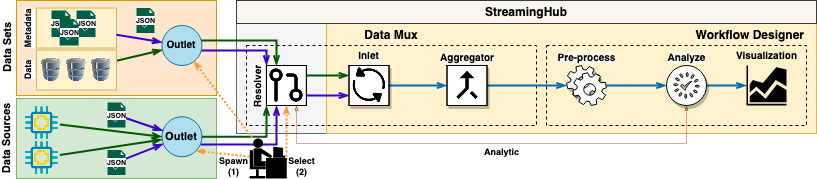

The diagram above was exported from draw.io. Its source (the exported page's mxGraphModel, read from the mxfile embedded in the PNG):
<mxGraphModel dx="1426" dy="818" grid="1" gridSize="10" guides="1" tooltips="1" connect="1" arrows="1" fold="1" page="1" pageScale="1" pageWidth="850" pageHeight="1100" math="0" shadow="0">
  <root>
    <mxCell id="0" />
    <mxCell id="1" parent="0" />
    <mxCell id="2" value="Data Sources" style="rounded=0;whiteSpace=wrap;html=1;labelBackgroundColor=#ffffff;fillColor=#d5e8d4;strokeColor=#82b366;labelPosition=left;verticalLabelPosition=middle;align=center;verticalAlign=bottom;fontStyle=1;spacing=0;spacingTop=0;horizontal=0;spacingLeft=0;spacingBottom=2;fontSize=11;" vertex="1" parent="1">
      <mxGeometry x="190" y="698" width="200" height="80" as="geometry" />
    </mxCell>
    <mxCell id="3" value="Data Sets" style="rounded=0;whiteSpace=wrap;html=1;labelBackgroundColor=#ffffff;fillColor=#ffe6cc;strokeColor=#d79b00;labelPosition=left;verticalLabelPosition=middle;align=center;verticalAlign=bottom;fontStyle=1;spacing=0;spacingTop=0;horizontal=0;spacingLeft=0;spacingBottom=2;fontSize=11;" vertex="1" parent="1">
      <mxGeometry x="190" y="600" width="200" height="95" as="geometry" />
    </mxCell>
    <mxCell id="4" value="Metadata" style="rounded=0;labelPosition=left;verticalLabelPosition=middle;align=right;verticalAlign=bottom;fontSize=9;spacing=2;labelBackgroundColor=#ffffff;fontStyle=1;html=1;fillColor=#fff2cc;strokeColor=#d6b656;horizontal=0;" vertex="1" parent="1">
      <mxGeometry x="210" y="607.5" width="80" height="40" as="geometry" />
    </mxCell>
    <mxCell id="5" value="" style="rounded=0;whiteSpace=wrap;html=1;fillColor=#f5f5f5;strokeColor=#666666;fontColor=#333333;" vertex="1" parent="1">
      <mxGeometry x="410" y="623" width="90" height="110" as="geometry" />
    </mxCell>
    <mxCell id="6" value="" style="rounded=0;labelBackgroundColor=none;fillColor=#fff2cc;strokeColor=#d6b656;labelPosition=center;verticalLabelPosition=middle;align=center;verticalAlign=top;fontStyle=0;spacing=0;spacingTop=-1;horizontal=1;spacingLeft=0;spacingBottom=0;fontSize=13;html=1;whiteSpace=wrap;glass=0;" vertex="1" parent="1">
      <mxGeometry x="500" y="623" width="490" height="110" as="geometry" />
    </mxCell>
    <mxCell id="7" value="" style="rounded=0;whiteSpace=wrap;html=1;fillColor=none;dashed=1;" vertex="1" parent="1">
      <mxGeometry x="420" y="645" width="290" height="80" as="geometry" />
    </mxCell>
    <mxCell id="8" style="rounded=0;orthogonalLoop=1;jettySize=auto;html=1;fillColor=#6a00ff;strokeColor=#3700CC;strokeWidth=2;endArrow=openThin;endFill=0;shadow=0;entryX=0;entryY=0;entryDx=0;entryDy=0;edgeStyle=orthogonalEdgeStyle;" edge="1" source="25" target="49" parent="1">
      <mxGeometry relative="1" as="geometry">
        <mxPoint x="515.3499999999999" y="590.845" as="sourcePoint" />
        <mxPoint x="506" y="664" as="targetPoint" />
        <Array as="points">
          <mxPoint x="440" y="650" />
        </Array>
      </mxGeometry>
    </mxCell>
    <mxCell id="9" value="" style="rounded=0;whiteSpace=wrap;html=1;fillColor=none;dashed=1;" vertex="1" parent="1">
      <mxGeometry x="720" y="645" width="260" height="80" as="geometry" />
    </mxCell>
    <mxCell id="10" style="rounded=0;orthogonalLoop=1;jettySize=auto;html=1;startArrow=none;startFill=0;endArrow=openThin;endFill=0;fillColor=#1ba1e2;strokeColor=#006EAF;strokeWidth=2;entryX=0;entryY=0.5;entryDx=0;entryDy=0;edgeStyle=orthogonalEdgeStyle;" edge="1" source="15" target="16" parent="1">
      <mxGeometry relative="1" as="geometry">
        <mxPoint x="619.9899999999998" y="775.9000000000001" as="targetPoint" />
      </mxGeometry>
    </mxCell>
    <mxCell id="11" style="rounded=0;orthogonalLoop=1;jettySize=auto;html=1;fillColor=#1ba1e2;strokeColor=#006EAF;strokeWidth=2;endArrow=openThin;endFill=0;" edge="1" source="17" target="20" parent="1">
      <mxGeometry relative="1" as="geometry" />
    </mxCell>
    <mxCell id="12" style="rounded=0;orthogonalLoop=1;jettySize=auto;html=1;exitX=1;exitY=0.5;exitDx=0;exitDy=0;startArrow=none;startFill=0;endArrow=openThin;endFill=0;fillColor=#1ba1e2;strokeColor=#006EAF;strokeWidth=2;" edge="1" source="16" target="17" parent="1">
      <mxGeometry relative="1" as="geometry">
        <mxPoint x="588.5" y="653" as="sourcePoint" />
        <mxPoint x="740.5" y="653" as="targetPoint" />
      </mxGeometry>
    </mxCell>
    <mxCell id="13" style="rounded=0;orthogonalLoop=1;jettySize=auto;html=1;entryX=0;entryY=0.5;entryDx=0;entryDy=0;entryPerimeter=0;strokeWidth=2;fillColor=#1ba1e2;strokeColor=#006EAF;endArrow=openThin;endFill=0;" edge="1" source="20" target="14" parent="1">
      <mxGeometry relative="1" as="geometry" />
    </mxCell>
    <mxCell id="14" value="&lt;b&gt;Visualization&lt;/b&gt;" style="aspect=fixed;pointerEvents=1;shadow=0;dashed=0;html=1;strokeColor=none;labelPosition=center;verticalLabelPosition=top;verticalAlign=bottom;align=center;shape=mxgraph.mscae.general.graph;fontStyle=0;fontSize=10;spacing=3;fillColor=#000000;" vertex="1" parent="1">
      <mxGeometry x="920" y="665" width="40" height="40" as="geometry" />
    </mxCell>
    <mxCell id="15" value="Inlet" style="shape=image;imageAspect=0;aspect=fixed;verticalLabelPosition=top;verticalAlign=bottom;image=https://cdn2.iconfinder.com/data/icons/asic/50/.svg-8-128.png;fontStyle=1;imageBorder=#000000;imageBackground=#ffffff;shadow=1;labelPosition=center;align=center;fontSize=10;labelBackgroundColor=#FFFFFF99;spacing=3;" vertex="1" parent="1">
      <mxGeometry x="522.5" y="665" width="40" height="40" as="geometry" />
    </mxCell>
    <mxCell id="16" value="&lt;span style=&quot;background-color: transparent&quot;&gt;&lt;b&gt;Aggregator&lt;/b&gt;&lt;/span&gt;" style="shape=image;html=1;verticalAlign=bottom;verticalLabelPosition=top;labelBackgroundColor=#FFFFFF99;imageAspect=0;aspect=fixed;image=https://cdn0.iconfinder.com/data/icons/google-material-design-3-0/48/ic_call_merge_48px-128.png;imageBackground=#ffffff;imageBorder=#000000;whiteSpace=wrap;fontStyle=0;labelPosition=center;align=center;shadow=1;fontSize=10;spacing=1;" vertex="1" parent="1">
      <mxGeometry x="620.5" y="665" width="40" height="40" as="geometry" />
    </mxCell>
    <mxCell id="17" value="&lt;span style=&quot;background-color: transparent&quot;&gt;&lt;b&gt;Pre-process&lt;/b&gt;&lt;/span&gt;" style="shape=mxgraph.bpmn.service_task;html=1;outlineConnect=0;verticalAlign=bottom;horizontal=1;align=center;labelPosition=center;verticalLabelPosition=top;fontStyle=0;labelBackgroundColor=#FFFFFF99;shadow=1;fontSize=10;spacing=1;" vertex="1" parent="1">
      <mxGeometry x="740" y="665" width="40" height="40" as="geometry" />
    </mxCell>
    <mxCell id="18" style="edgeStyle=orthogonalEdgeStyle;rounded=0;orthogonalLoop=1;jettySize=auto;html=1;startArrow=classicThin;startFill=0;startSize=3;endArrow=blockThin;endFill=0;endSize=3;fontSize=9;fillColor=#f8cecc;strokeColor=#b85450;dashed=1;dashPattern=1 1;" edge="1" source="20" target="49" parent="1">
      <mxGeometry relative="1" as="geometry">
        <Array as="points">
          <mxPoint x="860" y="743" />
          <mxPoint x="470" y="743" />
        </Array>
      </mxGeometry>
    </mxCell>
    <mxCell id="19" value="Analytic" style="edgeLabel;html=1;align=center;verticalAlign=middle;resizable=0;points=[];fontSize=9;fontStyle=1" connectable="0" vertex="1" parent="18">
      <mxGeometry x="-0.0407" y="1" relative="1" as="geometry">
        <mxPoint y="7.5" as="offset" />
      </mxGeometry>
    </mxCell>
    <mxCell id="20" value="&lt;span style=&quot;background-color: transparent&quot;&gt;&lt;b&gt;Analyze&lt;/b&gt;&lt;/span&gt;" style="html=1;aspect=fixed;shadow=1;align=center;verticalAlign=bottom;shape=mxgraph.gcp2.check_2;labelPosition=center;verticalLabelPosition=top;fontSize=10;labelBackgroundColor=#FFFFFF99;spacing=1;" vertex="1" parent="1">
      <mxGeometry x="840" y="665" width="40" height="40" as="geometry" />
    </mxCell>
    <mxCell id="21" style="rounded=0;orthogonalLoop=1;jettySize=auto;html=1;fillColor=#6a00ff;strokeColor=#3700CC;strokeWidth=2;endArrow=openThin;endFill=0;shadow=0;edgeStyle=orthogonalEdgeStyle;" edge="1" source="36" target="49" parent="1">
      <mxGeometry relative="1" as="geometry">
        <mxPoint x="595" y="818" as="sourcePoint" />
        <mxPoint x="583.79" y="710.7950000000001" as="targetPoint" />
        <Array as="points">
          <mxPoint x="450" y="744" />
        </Array>
      </mxGeometry>
    </mxCell>
    <mxCell id="22" value="&lt;b&gt;&lt;span style=&quot;background-color: transparent&quot;&gt;Data Mux&lt;/span&gt;&lt;/b&gt;" style="text;html=1;strokeColor=none;fillColor=none;align=center;verticalAlign=middle;whiteSpace=wrap;rounded=0;dashed=1;" vertex="1" parent="1">
      <mxGeometry x="420" y="625" width="290" height="20" as="geometry" />
    </mxCell>
    <mxCell id="23" value="&lt;b&gt;Workflow Designer&lt;br&gt;&lt;/b&gt;" style="text;html=1;strokeColor=none;fillColor=none;align=right;verticalAlign=middle;whiteSpace=wrap;rounded=0;dashed=1;" vertex="1" parent="1">
      <mxGeometry x="720" y="625" width="260" height="20" as="geometry" />
    </mxCell>
    <mxCell id="24" style="rounded=0;orthogonalLoop=1;jettySize=auto;html=1;startArrow=none;startFill=0;endArrow=openThin;endFill=0;fillColor=#008a00;strokeColor=#005700;strokeWidth=2;fontStyle=1;" edge="1" source="28" target="25" parent="1">
      <mxGeometry relative="1" as="geometry">
        <mxPoint x="375" y="689.75" as="targetPoint" />
      </mxGeometry>
    </mxCell>
    <mxCell id="25" value="&lt;font style=&quot;font-size: 10px;&quot; color=&quot;#000000&quot;&gt;Outlet&lt;/font&gt;" style="ellipse;whiteSpace=wrap;html=1;labelBackgroundColor=none;fillColor=#b1ddf0;strokeColor=#10739e;fontStyle=1;aspect=fixed;fontSize=10;" vertex="1" parent="1">
      <mxGeometry x="335.44" y="625" width="40" height="40" as="geometry" />
    </mxCell>
    <mxCell id="26" style="rounded=0;orthogonalLoop=1;jettySize=auto;html=1;fillColor=#6a00ff;strokeColor=#3700CC;strokeWidth=2;endArrow=openThin;endFill=0;shadow=0;entryX=0;entryY=0.75;entryDx=0;entryDy=0;exitX=1;exitY=0.75;exitDx=0;exitDy=0;" edge="1" source="49" target="15" parent="1">
      <mxGeometry relative="1" as="geometry">
        <mxPoint x="490.1750000000001" y="909.9949999999999" as="sourcePoint" />
        <mxPoint x="489.24999999999994" y="717.3200000000002" as="targetPoint" />
      </mxGeometry>
    </mxCell>
    <mxCell id="27" style="rounded=0;orthogonalLoop=1;jettySize=auto;html=1;fillColor=#008a00;strokeColor=#005700;strokeWidth=2;endArrow=openThin;endFill=0;shadow=0;verticalAlign=bottom;labelPosition=center;verticalLabelPosition=bottom;align=center;entryX=0;entryY=0.25;entryDx=0;entryDy=0;exitX=1;exitY=0.25;exitDx=0;exitDy=0;" edge="1" source="49" target="15" parent="1">
      <mxGeometry relative="1" as="geometry">
        <mxPoint x="480.91" y="911" as="sourcePoint" />
        <mxPoint x="480.25000000000017" y="715.0000000000002" as="targetPoint" />
        <Array as="points" />
      </mxGeometry>
    </mxCell>
    <mxCell id="28" value="Data" style="rounded=0;whiteSpace=wrap;html=1;fillColor=#fff2cc;strokeColor=#d6b656;labelPosition=left;verticalLabelPosition=middle;align=center;verticalAlign=bottom;fontStyle=1;fontSize=9;spacing=2;labelBackgroundColor=#ffffff;horizontal=0;" vertex="1" parent="1">
      <mxGeometry x="210" y="649.5" width="80" height="40" as="geometry" />
    </mxCell>
    <mxCell id="29" value="" style="group;aspect=fixed;fontSize=10;" connectable="0" vertex="1" parent="1">
      <mxGeometry x="225.00000000000003" y="610.01" width="44" height="34.98" as="geometry" />
    </mxCell>
    <mxCell id="30" value="&lt;font style=&quot;font-size: 7px;&quot;&gt;JSON&lt;/font&gt;" style="pointerEvents=1;shadow=0;dashed=0;html=1;strokeColor=none;fillColor=#005F4B;labelPosition=center;verticalLabelPosition=middle;verticalAlign=middle;align=center;outlineConnect=0;shape=mxgraph.veeam2.metadata_file;fontStyle=1;labelBackgroundColor=#ffffff;fontSize=7;spacing=2;" vertex="1" parent="29">
      <mxGeometry width="18.955199999999994" height="26.4" as="geometry" />
    </mxCell>
    <mxCell id="31" value="&lt;font style=&quot;font-size: 7px;&quot;&gt;JSON&lt;/font&gt;" style="pointerEvents=1;shadow=0;dashed=0;html=1;fillColor=#005F4B;labelPosition=center;verticalLabelPosition=middle;verticalAlign=middle;align=center;outlineConnect=0;shape=mxgraph.veeam2.metadata_file;fontStyle=1;labelBackgroundColor=#ffffff;fontSize=7;spacing=2;strokeColor=none;" vertex="1" parent="29">
      <mxGeometry x="25.0448" width="18.955199999999994" height="26.4" as="geometry" />
    </mxCell>
    <mxCell id="32" value="&lt;font style=&quot;font-size: 7px;&quot;&gt;JSON&lt;/font&gt;" style="pointerEvents=1;shadow=0;dashed=0;html=1;fillColor=#005F4B;labelPosition=center;verticalLabelPosition=middle;verticalAlign=middle;align=center;outlineConnect=0;shape=mxgraph.veeam2.metadata_file;fontStyle=1;labelBackgroundColor=#ffffff;fontSize=7;spacing=2;strokeColor=none;" vertex="1" parent="29">
      <mxGeometry x="8.122400000000006" y="8.58" width="18.955199999999994" height="26.4" as="geometry" />
    </mxCell>
    <mxCell id="33" value="&lt;font style=&quot;font-size: 7px;&quot;&gt;JSON&lt;/font&gt;" style="pointerEvents=1;shadow=0;dashed=0;html=1;strokeColor=none;fillColor=#005F4B;labelPosition=center;verticalLabelPosition=middle;verticalAlign=middle;align=center;outlineConnect=0;shape=mxgraph.veeam2.metadata_file;fontStyle=1;labelBackgroundColor=#ffffff;fontSize=7;spacing=2;aspect=fixed;" vertex="1" parent="1">
      <mxGeometry x="310" y="607.5" width="17.94" height="25" as="geometry" />
    </mxCell>
    <mxCell id="34" value="" style="shape=image;verticalLabelPosition=top;labelBackgroundColor=#ffffff;verticalAlign=bottom;aspect=fixed;imageAspect=0;image=https://cdn4.iconfinder.com/data/icons/big-data-free/32/Data-08-128.png;imageBorder=none;fontStyle=1;labelPosition=center;align=center;" vertex="1" parent="1">
      <mxGeometry x="198.29382352941178" y="704.5" width="35" height="35" as="geometry" />
    </mxCell>
    <mxCell id="35" value="" style="shape=image;verticalLabelPosition=bottom;labelBackgroundColor=#ffffff;verticalAlign=top;aspect=fixed;imageAspect=0;image=https://cdn4.iconfinder.com/data/icons/big-data-free/32/Data-08-128.png;imageBorder=none;fontStyle=1" vertex="1" parent="1">
      <mxGeometry x="198.29132352941178" y="739.5" width="35" height="35" as="geometry" />
    </mxCell>
    <mxCell id="36" value="&lt;font color=&quot;#000000&quot; style=&quot;font-size: 11px;&quot;&gt;Outlet&lt;/font&gt;" style="ellipse;whiteSpace=wrap;html=1;labelBackgroundColor=none;fillColor=#b1ddf0;strokeColor=#10739e;fontStyle=1;aspect=fixed;fontSize=11;" vertex="1" parent="1">
      <mxGeometry x="335.44308823529417" y="716.25" width="40" height="40" as="geometry" />
    </mxCell>
    <mxCell id="37" style="rounded=0;orthogonalLoop=1;jettySize=auto;html=1;strokeColor=#005700;strokeWidth=2;fillColor=#008a00;endArrow=openThin;endFill=0;entryX=0;entryY=0.5;entryDx=0;entryDy=0;" edge="1" source="34" target="36" parent="1">
      <mxGeometry x="145.35000000000002" y="682" as="geometry">
        <mxPoint x="178.47705882352943" y="722" as="sourcePoint" />
        <mxPoint x="238.65788235294121" y="712" as="targetPoint" />
      </mxGeometry>
    </mxCell>
    <mxCell id="38" style="rounded=0;orthogonalLoop=1;jettySize=auto;html=1;strokeWidth=2;fillColor=#008a00;strokeColor=#005700;endArrow=openThin;endFill=0;" edge="1" source="35" target="36" parent="1">
      <mxGeometry x="145.35000000000002" y="682" as="geometry">
        <mxPoint x="178.47705882352943" y="775.5" as="sourcePoint" />
        <mxPoint x="317.1966176470587" y="764.5350926367128" as="targetPoint" />
      </mxGeometry>
    </mxCell>
    <mxCell id="39" style="rounded=0;orthogonalLoop=1;jettySize=auto;html=1;strokeColor=#3700CC;strokeWidth=2;fillColor=#6a00ff;endArrow=openThin;endFill=0;" edge="1" source="42" target="36" parent="1">
      <mxGeometry x="145.35000000000002" y="682" as="geometry">
        <mxPoint x="240" y="692" as="sourcePoint" />
        <mxPoint x="300.6330882352951" y="709.88" as="targetPoint" />
      </mxGeometry>
    </mxCell>
    <mxCell id="40" style="rounded=0;orthogonalLoop=1;jettySize=auto;html=1;strokeColor=#3700CC;strokeWidth=2;fillColor=#6a00ff;endArrow=openThin;endFill=0;" edge="1" source="41" target="36" parent="1">
      <mxGeometry x="145.35000000000002" y="682" as="geometry">
        <mxPoint x="260" y="752" as="sourcePoint" />
        <mxPoint x="329.1991649823898" y="734.4991493957905" as="targetPoint" />
      </mxGeometry>
    </mxCell>
    <mxCell id="41" value="&lt;font style=&quot;font-size: 7px;&quot;&gt;JSON&lt;/font&gt;" style="pointerEvents=1;shadow=0;dashed=0;html=1;strokeColor=none;fillColor=#005F4B;labelPosition=center;verticalLabelPosition=middle;verticalAlign=middle;align=center;outlineConnect=0;shape=mxgraph.veeam2.metadata_file;fontStyle=1;labelBackgroundColor=#ffffff;fontSize=7;spacing=2;aspect=fixed;" vertex="1" parent="1">
      <mxGeometry x="281.03" y="749.5" width="17.94" height="25" as="geometry" />
    </mxCell>
    <mxCell id="42" value="&lt;font style=&quot;font-size: 7px;&quot;&gt;JSON&lt;/font&gt;" style="pointerEvents=1;shadow=0;dashed=0;html=1;strokeColor=none;fillColor=#005F4B;labelPosition=center;verticalLabelPosition=middle;verticalAlign=middle;align=center;outlineConnect=0;shape=mxgraph.veeam2.metadata_file;fontStyle=1;labelBackgroundColor=#ffffff;fontSize=7;spacing=2;aspect=fixed;" vertex="1" parent="1">
      <mxGeometry x="281.03" y="702" width="17.94" height="25" as="geometry" />
    </mxCell>
    <mxCell id="43" value="" style="image;html=1;labelBackgroundColor=none;image=img/lib/clip_art/computers/Database_128x128.png;fontStyle=0;aspect=fixed;" vertex="1" parent="1">
      <mxGeometry x="210" y="657.96" width="30" height="23.08" as="geometry" />
    </mxCell>
    <mxCell id="44" value="" style="image;html=1;labelBackgroundColor=none;image=img/lib/clip_art/computers/Database_128x128.png;fontStyle=0;aspect=fixed;" vertex="1" parent="1">
      <mxGeometry x="235" y="657.96" width="30" height="23.08" as="geometry" />
    </mxCell>
    <mxCell id="45" value="" style="image;html=1;labelBackgroundColor=none;image=img/lib/clip_art/computers/Database_128x128.png;fontStyle=0;aspect=fixed;" vertex="1" parent="1">
      <mxGeometry x="260" y="657.96" width="30" height="23.08" as="geometry" />
    </mxCell>
    <mxCell id="46" style="rounded=0;orthogonalLoop=1;jettySize=auto;html=1;startArrow=none;startFill=0;endArrow=openThin;endFill=0;fillColor=#6a00ff;strokeColor=#3700CC;strokeWidth=2;shadow=0;" edge="1" source="4" target="25" parent="1">
      <mxGeometry relative="1" as="geometry">
        <mxPoint x="270" y="628.7374410083758" as="sourcePoint" />
        <mxPoint x="300" y="699.75" as="targetPoint" />
      </mxGeometry>
    </mxCell>
    <mxCell id="47" style="rounded=0;orthogonalLoop=1;jettySize=auto;html=1;fillColor=#008a00;strokeColor=#005700;strokeWidth=2;endArrow=openThin;endFill=0;shadow=0;verticalAlign=bottom;labelPosition=center;verticalLabelPosition=bottom;align=center;edgeStyle=orthogonalEdgeStyle;entryX=0;entryY=1;entryDx=0;entryDy=0;" edge="1" source="36" target="49" parent="1">
      <mxGeometry relative="1" as="geometry">
        <mxPoint x="372.5435303307893" y="736.0285714285715" as="sourcePoint" />
        <mxPoint x="460.02857142857147" y="699" as="targetPoint" />
        <Array as="points">
          <mxPoint x="440" y="736" />
        </Array>
      </mxGeometry>
    </mxCell>
    <mxCell id="48" style="rounded=0;orthogonalLoop=1;jettySize=auto;html=1;fillColor=#008a00;strokeColor=#005700;strokeWidth=2;endArrow=openThin;endFill=0;shadow=0;verticalAlign=bottom;labelPosition=center;verticalLabelPosition=bottom;align=center;edgeStyle=orthogonalEdgeStyle;entryX=0.25;entryY=0;entryDx=0;entryDy=0;" edge="1" source="25" target="49" parent="1">
      <mxGeometry relative="1" as="geometry">
        <mxPoint x="374.797517128696" y="634.0285714285715" as="sourcePoint" />
        <mxPoint x="460.02857142857147" y="667" as="targetPoint" />
        <Array as="points">
          <mxPoint x="450" y="640" />
        </Array>
      </mxGeometry>
    </mxCell>
    <mxCell id="49" value="Resolver" style="shape=image;verticalAlign=bottom;verticalLabelPosition=middle;labelBackgroundColor=#ffffff;imageAspect=0;aspect=fixed;image=https://cdn4.iconfinder.com/data/icons/feather/24/git-pull-request-128.png;sketch=0;imageBorder=#000000;imageBackground=#ffffff;fontStyle=1;fontSize=10;labelPosition=left;align=center;horizontal=0;container=0;autosize=0;" vertex="1" parent="1">
      <mxGeometry x="439.91" y="665" width="40" height="40" as="geometry" />
    </mxCell>
    <mxCell id="50" value="" style="rounded=0;orthogonalLoop=1;jettySize=auto;html=1;fillColor=#fff2cc;labelBackgroundColor=none;strokeWidth=2;startArrow=none;startFill=0;endArrow=blockThin;endFill=0;dashed=1;dashPattern=1 1;fontSize=10;endSize=3;startSize=3;entryX=1;entryY=1;entryDx=0;entryDy=0;strokeColor=#FF9933;" edge="1" source="55" target="36" parent="1">
      <mxGeometry x="-0.0769" y="10" relative="1" as="geometry">
        <mxPoint as="offset" />
        <mxPoint x="280" y="610" as="sourcePoint" />
        <mxPoint x="155" y="534.25" as="targetPoint" />
      </mxGeometry>
    </mxCell>
    <mxCell id="51" value="&lt;div style=&quot;font-size: 9px&quot;&gt;Spawn&lt;/div&gt;(1)" style="edgeLabel;html=1;align=center;verticalAlign=middle;resizable=0;points=[];fontSize=9;labelBackgroundColor=none;fontStyle=1" vertex="1" connectable="0" parent="50">
      <mxGeometry x="-0.3398" y="1" relative="1" as="geometry">
        <mxPoint x="1.6699999999999768" y="11.719999999999995" as="offset" />
      </mxGeometry>
    </mxCell>
    <mxCell id="52" value="" style="edgeStyle=none;rounded=0;orthogonalLoop=1;jettySize=auto;html=1;fillColor=#fff2cc;labelBackgroundColor=none;strokeWidth=2;startArrow=classicThin;startFill=0;endArrow=none;endFill=0;dashed=1;dashPattern=1 1;fontSize=10;endSize=3;startSize=3;strokeColor=#FF9933;" edge="1" source="25" target="55" parent="1">
      <mxGeometry x="-0.0769" y="10" relative="1" as="geometry">
        <mxPoint as="offset" />
        <mxPoint x="202.4000000000001" y="677.75" as="sourcePoint" />
        <mxPoint x="202.4000000000001" y="612.5" as="targetPoint" />
      </mxGeometry>
    </mxCell>
    <mxCell id="53" value="" style="endArrow=classicThin;dashed=1;html=1;fontSize=10;fontColor=#000000;dashPattern=1 1;strokeWidth=2;fillColor=#f8cecc;entryX=0.5;entryY=1;entryDx=0;entryDy=0;endFill=0;endSize=3;startSize=3;strokeColor=#FF9933;" edge="1" target="49" parent="1">
      <mxGeometry width="50" height="50" relative="1" as="geometry">
        <mxPoint x="460" y="760" as="sourcePoint" />
        <mxPoint x="263.11" y="649" as="targetPoint" />
      </mxGeometry>
    </mxCell>
    <mxCell id="54" value="&lt;div style=&quot;font-size: 9px;&quot;&gt;Select&lt;/div&gt;&lt;div style=&quot;font-size: 9px;&quot;&gt;(2)&lt;br style=&quot;font-size: 9px;&quot;&gt;&lt;/div&gt;" style="edgeLabel;html=1;align=center;verticalAlign=middle;resizable=0;points=[];fontSize=9;fontColor=#000000;fontStyle=1" vertex="1" connectable="0" parent="53">
      <mxGeometry x="0.0581" y="-2" relative="1" as="geometry">
        <mxPoint x="12.860000000000003" y="35.71999999999999" as="offset" />
      </mxGeometry>
    </mxCell>
    <mxCell id="55" value="" style="pointerEvents=1;shadow=0;dashed=0;html=1;strokeColor=none;labelPosition=center;verticalLabelPosition=top;verticalAlign=bottom;align=center;shape=stencil(xZpNb6MwEIZ/Ta4R9gCBY5Vtj6uV9rBn2tIWNYWIpB/590vDlz2vCRSbVuqhmDfjxzNjjzGsaHt4SvbpSnp58pKu6NdKyqv8viwe07x4PVTtf9LyUORVc/X/Uy0IRH35Xl/6tA7DuiU57NO7Y938lpRZcrtL6zuHY1k8p+/Z/bExkuVPaZkdP+/S9cq7qjT9H23vijyvTGVFfjDcB21lPsnyypr3UZv31kHd8am9prBp2Vf9vqTHtGzu1K39+H+fG26cdCumdfnXqktPsKFOHOg/i15ndnltNVBJeq8T42kzToN343hiUO36jWLWr/QnjtfGyfpgp6bvWI+0re5entK0vU3unh/L4jW/HyXfJ5/LyEWR/oOX4i1VBhlqowwn+Yv57rWsLQpmsrmO19Qk64dsFNQ1ndom2UiouW48eyLtvh1Z2K3OLVvXbYPhA5hCT6Ahd15TrDYtch1udDqFX2r5N+Q1z0U4Ccg8HUswKAWcmMLGYbvikH71R3qyK+X5pNXvrxndZbk6g/oMWdKoDKyN4vBnGXUQCLkBEtEmjdUI5TcY9V0YNXhgpl0H4SDItn7S2y0eqmXBg9ItIKpKoopQRXYB5pgyGmXsJMOAnWRhOuFBReV0qmSArpdYhpjTGeLL6QzB5XSOfDeFDrPPBIjZN3uS2M9YAcuHv3HjMCF0h/V2+3ovdG+pEmISWpauisoYnSoZoOsldnQb2F8a+DawiTMQKqLFGQ0RRkZDjJHRWZTHU3A8A5dB86CeGeg8RhfpaB5DixyhMS5MPc6FecfRHCUdQwuwgHmwBrdHawMBnbXJhkTD2dB1K1EyRIYzwQ1dBMkGdBHSYelXVY4jq5oWPJ8vYaqqC5iO5oYRExh5CpqWFYernoNtQLu7aWpE4MZbPitiAQTU1x2lKkhX0KJo7cHCAFd32wwlnBzcMKIA1jaC5Bc+7i8Z2tynQZ74eOTl4/ScAigg8Z0xjgJidVDdTCByGV+s+BRNKF+qaBCwFzlnjFmIGR0ea2J8e5HlMxhHwxkySscd5whNRKNsIhp3XbQUnemBAgDx+bWLPqHEceoJPOEhvrwYAPniYgB0srQY6EJDiPGZDCsaRHluSXNQ933++O/qwE4G4DDJ9pyqRDIJoYQ0iSVdyNHwJCxEOsnoQqSTbkqZarptIjxLNHgQCy7frcw+IOaMBKuKxJIr8R2diZH70Xe0qvBdFS9nfKPHFzy+04sXgJIjUHIESjqBikeg4hGo+BugCDfFnItwQ8fReontq1aoqsjnm0oCvgqGPdNijG32DAN2ikG6RvEDaBJ8hw/Svcgy+6ThPT8moJxCqap+BtPw9GjANMT6O95OnL9mufgJyllx8XsW2j4UZTrxc5eHbLerP6Ab/chmwOr5Xv2p37n5Pw==);fontStyle=1;fontSize=14;aspect=fixed;fillColor=#000000;" vertex="1" parent="1">
      <mxGeometry x="422.99999999999994" y="738" width="37.21" height="40" as="geometry" />
    </mxCell>
    <mxCell id="56" value="&lt;b&gt;StreamingHub&lt;br&gt;&lt;/b&gt;" style="text;html=1;strokeColor=#36393d;fillColor=#f9f7ed;align=center;verticalAlign=middle;whiteSpace=wrap;rounded=0;labelBackgroundColor=none;" vertex="1" parent="1">
      <mxGeometry x="410" y="600" width="580" height="23" as="geometry" />
    </mxCell>
  </root>
</mxGraphModel>